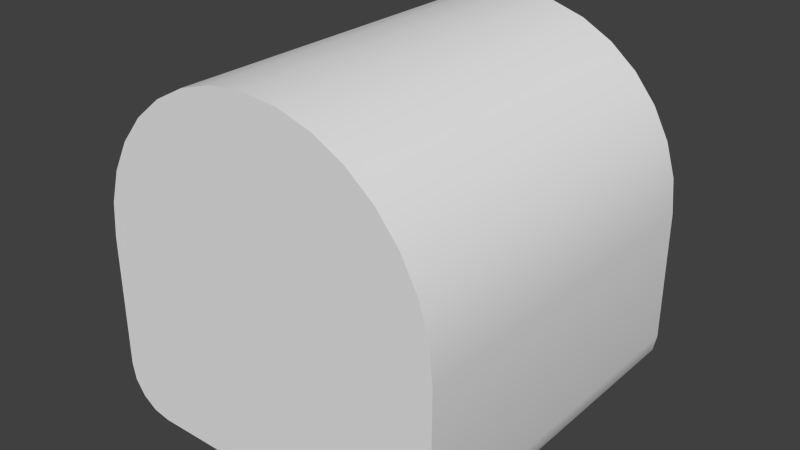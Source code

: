 # Source: Fuselage0500_LF.blend  (saved by Blender 2.76.0; exported with 4.5.12 LTS)
import bpy
from mathutils import Matrix  # noqa: F401  (used for matrix-valued properties, if any)

bpy.ops.wm.read_factory_settings(use_empty=True)
scene = bpy.context.scene
scene.name = 'Scene'

# ---- collections
col_collection_1 = bpy.data.collections.new('Collection 1'); scene.collection.children.link(col_collection_1)

# ---- world
world_world = bpy.data.worlds.new('World'); scene.world = world_world
world_world.color = (0.05088, 0.05088, 0.05088)
world_world.use_sun_shadow = False
world_world.sun_shadow_jitter_overblur = 0.0
world_world.cycles.sampling_method = 'MANUAL'
world_world.cycles.sample_map_resolution = 256

# ---- meshes
me_cube_001 = bpy.data.meshes.new('Cube.001')
me_cube_001.from_pydata([(-0.981, 1.0, -0.8457), (-0.9808, 1.0, 0.1951), (1.0, -1.0, -3.576e-07), (-1.0, -1.0, -0.75), (-0.3827, -1.0, 0.9239), (-0.9268, -1.0, -0.9268), (0.8315, -1.0, 0.5556), (0.7071, -1.0, 0.7071), (0.9268, -1.0, -0.9268), (-1.0, -1.0, -3.576e-07), (0.1951, 1.0, 0.9808), (-0.8457, 1.0, -0.981), (-0.5556, -1.0, 0.8315), (-0.9239, -1.0, 0.3827), (-0.9808, -1.0, 0.1951), (-0.7071, -1.0, 0.7071), (0.3827, -1.0, 0.9239), (0.7071, 1.0, 0.7071), (-1.0, 1.0, -3.576e-07), (-0.5556, 1.0, 0.8315), (0.0, 1.0, -1.0), (0.3827, 1.0, 0.9239), (-0.9268, 1.0, -0.9268), (-0.9239, 1.0, 0.3827), (0.9268, 1.0, -0.9268), (-0.8315, -1.0, 0.5556), (0.9239, 1.0, 0.3827), (0.8315, 1.0, 0.5556), (0.9808, 1.0, 0.1951), (-0.3827, 1.0, 0.9239), (-0.1951, 1.0, 0.9808), (1.0, 1.0, -0.75), (0.981, 1.0, -0.8457), (0.8457, 1.0, -0.981), (0.75, 1.0, -1.0), (0.5556, 1.0, 0.8315), (-0.8315, 1.0, 0.5556), (-0.981, -1.0, -0.8457), (-0.1951, -1.0, 0.9808), (2.384e-07, -1.0, 1.0), (0.1951, -1.0, 0.9808), (0.8457, -1.0, -0.981), (0.75, -1.0, -1.0), (0.9808, -1.0, 0.1951), (-1.0, 1.0, -0.75), (2.384e-07, 1.0, 1.0), (-0.7071, 1.0, 0.7071), (-0.75, -1.0, -1.0), (0.0, -1.0, -1.0), (0.981, -1.0, -0.8457), (0.5556, -1.0, 0.8315), (0.9239, -1.0, 0.3827), (-0.8457, -1.0, -0.981), (1.0, -1.0, -0.75), (1.0, 1.0, -3.576e-07), (-0.75, 1.0, -1.0), (0.9239, 1.0, 0.3827), (0.8315, 1.0, 0.5556), (-0.7071, -1.0, 0.7071), (-0.5556, -1.0, 0.8315), (-0.3827, 1.0, 0.9239), (-0.1951, 1.0, 0.9808), (0.8457, 1.0, -0.981), (0.75, 1.0, -1.0), (0.9268, 1.0, -0.9268), (0.7071, 1.0, 0.7071), (0.5556, 1.0, 0.8315), (0.981, 1.0, -0.8457), (-1.0, -1.0, -0.75), (-0.981, -1.0, -0.8457), (-0.1951, -1.0, 0.9808), (2.384e-07, -1.0, 1.0), (0.8457, -1.0, -0.981), (0.75, -1.0, -1.0), (0.0, 1.0, -1.0), (2.384e-07, 1.0, 1.0), (0.1951, 1.0, 0.9808), (-0.8315, 1.0, 0.5556), (-0.7071, 1.0, 0.7071), (0.9268, -1.0, -0.9268), (0.9239, -1.0, 0.3827), (0.8315, -1.0, 0.5556), (-0.9268, -1.0, -0.9268), (-0.8457, -1.0, -0.981), (-0.75, -1.0, -1.0), (1.0, -1.0, -3.576e-07), (1.0, -1.0, -0.75), (-1.0, 1.0, -3.576e-07), (-0.9808, 1.0, 0.1951), (-0.8457, 1.0, -0.981), (-0.75, 1.0, -1.0), (-0.9239, 1.0, 0.3827), (1.0, 1.0, -3.576e-07), (0.9808, 1.0, 0.1951), (-1.0, 1.0, -0.75), (-0.981, 1.0, -0.8457), (0.3827, 1.0, 0.9239), (0.7071, -1.0, 0.7071), (-0.9268, 1.0, -0.9268), (0.0, -1.0, -1.0), (0.981, -1.0, -0.8457), (-0.3827, -1.0, 0.9239), (-0.9239, -1.0, 0.3827), (-0.8315, -1.0, 0.5556), (-0.9808, -1.0, 0.1951), (1.0, 1.0, -0.75), (-1.0, -1.0, -3.576e-07), (0.3827, -1.0, 0.9239), (0.1951, -1.0, 0.9808), (0.9808, -1.0, 0.1951), (0.5556, -1.0, 0.8315), (-0.5556, 1.0, 0.8315)], [], [(61, 75, 74, 90, 89, 98, 95, 94, 87, 88, 91, 77, 78, 19, 60), (81, 80, 56, 57), (69, 68, 44, 0), (68, 106, 18, 44), (59, 58, 103, 102, 104, 9, 3, 37, 82, 83, 84, 99, 71, 70, 101), (23, 1, 14, 13), (14, 1, 18, 106), (15, 46, 36, 25), (36, 23, 13, 25), (29, 111, 12, 4), (12, 111, 46, 15), (38, 30, 29, 4), (27, 26, 93, 92, 31, 67, 64, 62, 63, 74, 75, 76, 96, 66, 65), (10, 45, 39, 108), (45, 30, 38, 39), (108, 107, 21, 10), (21, 107, 110, 35), (97, 81, 57, 17), (35, 110, 97, 17), (73, 72, 79, 100, 53, 85, 109, 51, 6, 7, 50, 16, 40, 71, 99), (55, 47, 52, 11), (11, 52, 5, 22), (48, 47, 55, 20), (20, 34, 42, 48), (41, 33, 24, 8), (24, 32, 49, 8), (49, 32, 105, 86), (105, 54, 2, 86), (80, 43, 28, 56), (28, 43, 2, 54), (33, 41, 42, 34), (5, 69, 0, 22)])
me_cube_001.polygons.foreach_set('use_smooth', [True] * 32)
_uv = me_cube_001.uv_layers.new(name='UVMap')
_uv.uv.foreach_set('vector', [0.5202, 0.9435, 0.5156, 0.9904, 0.9972, 0.9905, 0.9972, 0.8099, 0.9926, 0.7868, 0.9795, 0.7673, 0.96, 0.7543, 0.937, 0.7497, 0.7564, 0.7497, 0.7094, 0.7543, 0.6642, 0.768, 0.6226, 0.7902, 0.5861, 0.8202, 0.5562, 0.8567, 0.5339, 0.8983, 0.5197, 0.4429, 0.5628, 0.4429, 0.5628, 0.003968, 0.5197, 0.003968, 0.115, 0.003929, 0.1357, 0.003929, 0.1357, 0.4415, 0.115, 0.4415, 0.9942, 0.4429, 0.833, 0.4429, 0.833, 0.003782, 0.9942, 0.003782, 0.5562, 0.8567, 0.5861, 0.8202, 0.6226, 0.7902, 0.6642, 0.768, 0.7094, 0.7543, 0.7564, 0.7497, 0.937, 0.7497, 0.96, 0.7543, 0.9795, 0.7673, 0.9926, 0.7868, 0.9972, 0.8099, 0.9972, 0.9905, 0.5156, 0.9904, 0.5202, 0.9435, 0.5339, 0.8983, 0.7438, 0.003988, 0.7883, 0.003988, 0.7883, 0.4429, 0.7438, 0.4429, 0.7883, 0.4429, 0.7883, 0.003988, 0.8329, 0.003988, 0.8329, 0.4429, 0.4766, 0.4429, 0.4766, 0.003968, 0.5197, 0.003968, 0.5197, 0.4429, 0.5197, 0.003968, 0.5628, 0.003968, 0.5628, 0.4429, 0.5197, 0.4429, 0.3904, 0.003968, 0.4335, 0.003968, 0.4335, 0.4429, 0.3904, 0.4429, 0.4335, 0.4429, 0.4335, 0.003968, 0.4766, 0.003968, 0.4766, 0.4429, 0.3474, 0.4429, 0.3474, 0.003968, 0.3904, 0.003968, 0.3904, 0.4429, 0.6226, 0.7902, 0.6642, 0.768, 0.7094, 0.7543, 0.7564, 0.7497, 0.937, 0.7497, 0.96, 0.7543, 0.9795, 0.7673, 0.9926, 0.7868, 0.9972, 0.8099, 0.9972, 0.9905, 0.5156, 0.9904, 0.5202, 0.9435, 0.5339, 0.8983, 0.5562, 0.8567, 0.5861, 0.8202, 0.3474, 0.003968, 0.3043, 0.003968, 0.3043, 0.4429, 0.3474, 0.4429, 0.3043, 0.003968, 0.3474, 0.003968, 0.3474, 0.4429, 0.3043, 0.4429, 0.3474, 0.4429, 0.3904, 0.4429, 0.3904, 0.003968, 0.3474, 0.003968, 0.3904, 0.003968, 0.3904, 0.4429, 0.4335, 0.4429, 0.4335, 0.003968, 0.4766, 0.4429, 0.5197, 0.4429, 0.5197, 0.003968, 0.4766, 0.003968, 0.4335, 0.003968, 0.4335, 0.4429, 0.4766, 0.4429, 0.4766, 0.003968, 0.9972, 0.8099, 0.9926, 0.7868, 0.9795, 0.7673, 0.96, 0.7543, 0.937, 0.7497, 0.7564, 0.7497, 0.7094, 0.7543, 0.6642, 0.768, 0.6226, 0.7902, 0.5861, 0.8202, 0.5562, 0.8567, 0.5339, 0.8983, 0.5202, 0.9435, 0.5156, 0.9904, 0.9972, 0.9905, 0.05272, 0.4415, 0.05272, 0.003929, 0.07347, 0.003929, 0.07347, 0.4415, 0.07347, 0.4415, 0.07347, 0.003929, 0.09423, 0.003929, 0.09423, 0.4415, 0.1357, 0.003928, 0.3016, 0.003928, 0.3016, 0.4415, 0.1357, 0.4415, 0.1357, 0.4415, 0.3016, 0.4415, 0.3016, 0.003928, 0.1357, 0.003928, 0.07347, 0.003923, 0.07347, 0.4415, 0.09423, 0.4415, 0.09423, 0.003923, 0.09423, 0.4415, 0.115, 0.4415, 0.115, 0.003923, 0.09423, 0.003923, 0.115, 0.003923, 0.115, 0.4415, 0.1357, 0.4415, 0.1357, 0.003923, 0.9942, 0.003783, 0.833, 0.003783, 0.833, 0.4429, 0.9942, 0.4429, 0.8329, 0.4429, 0.7883, 0.4429, 0.7883, 0.003987, 0.8329, 0.003987, 0.7883, 0.003987, 0.7883, 0.4429, 0.7438, 0.4429, 0.7438, 0.003987, 0.07347, 0.4415, 0.07347, 0.003923, 0.05272, 0.003923, 0.05272, 0.4415, 0.09423, 0.003929, 0.115, 0.003929, 0.115, 0.4415, 0.09423, 0.4415])
me_cube_001.use_remesh_preserve_volume = False
me_cube_001.use_remesh_preserve_attributes = False
me_cube_001.use_mirror_vertex_groups = False
me_cube_001.update()

# ---- objects
ob_fuselage = bpy.data.objects.new('Fuselage', me_cube_001)

# ---- transforms, parenting, visibility, modifiers, constraints
ob_fuselage.location = (0.0, 0.0, 0.0)
ob_fuselage.lineart.crease_threshold = 0.0

# ---- collection membership
col_collection_1.objects.link(ob_fuselage)

# ---- scene / render settings (as saved in the file)
scene.frame_start = 1; scene.frame_end = 250; scene.frame_set(1)
scene.render.engine = 'BLENDER_EEVEE_NEXT'
scene.render.resolution_percentage = 50
scene.render.dither_intensity = 0.0
scene.cycles.use_denoising = False
scene.cycles.samples = 10
scene.cycles.sampling_pattern = 'TABULATED_SOBOL'
scene.cycles.light_sampling_threshold = 0.0
scene.cycles.use_adaptive_sampling = False
scene.cycles.use_light_tree = False
scene.cycles.blur_glossy = 0.0
scene.cycles.pixel_filter_type = 'GAUSSIAN'
scene.cycles.sample_clamp_indirect = 0.0
scene.view_settings.view_transform = 'Standard'
bpy.context.view_layer.update()

# ---- added for rendering (the .blend has no active camera and no usable light): camera, sun
cam_auto = bpy.data.cameras.new('AutoCamera')
cam_auto.lens = 50.0
cam_auto.sensor_width = 36.0
cam_auto.clip_end = 1000.0
ob_auto_camera = bpy.data.objects.new('AutoCamera', cam_auto)
scene.collection.objects.link(ob_auto_camera)
ob_auto_camera.location = (3.20507, -3.84609, 2.56406)
ob_auto_camera.rotation_euler = (1.09748, -7.21219e-08, 0.694738)
scene.camera = ob_auto_camera
light_auto_sun = bpy.data.lights.new('AutoSun', 'SUN')
light_auto_sun.energy = 3.0
light_auto_sun.angle = 0.0523599
ob_auto_sun = bpy.data.objects.new('AutoSun', light_auto_sun)
scene.collection.objects.link(ob_auto_sun)
ob_auto_sun.rotation_euler = (0.872665, 0.174533, 0.523599)
bpy.context.view_layer.update()

